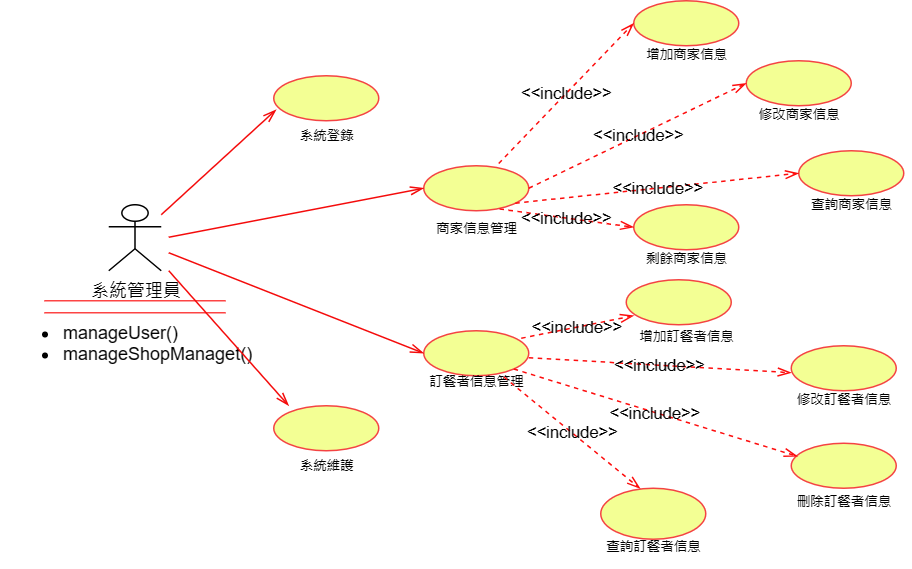

The diagram above was exported from draw.io. Its source (the exported page's mxGraphModel, read from the mxfile embedded in the PNG):
<mxGraphModel dx="1546" dy="369" grid="1" gridSize="10" guides="1" tooltips="1" connect="1" arrows="1" fold="1" page="1" pageScale="1" pageWidth="827" pageHeight="1169" math="0" shadow="0">
  <root>
    <mxCell id="0" />
    <mxCell id="1" parent="0" />
    <mxCell id="d21k7wk4vE7VCG-q3FPW-1" value="系統管理員" style="shape=umlActor;verticalLabelPosition=bottom;verticalAlign=top;html=1;outlineConnect=0;" vertex="1" parent="1">
      <mxGeometry x="50" y="206" width="35" height="44" as="geometry" />
    </mxCell>
    <mxCell id="d21k7wk4vE7VCG-q3FPW-3" value="" style="ellipse;whiteSpace=wrap;html=1;fillColor=#f3ff94;strokeColor=#f44343;" vertex="1" parent="1">
      <mxGeometry x="160" y="120" width="70" height="30" as="geometry" />
    </mxCell>
    <mxCell id="d21k7wk4vE7VCG-q3FPW-4" value="" style="shape=partialRectangle;whiteSpace=wrap;html=1;left=0;right=0;fillColor=none;strokeColor=#fd4444;" vertex="1" parent="1">
      <mxGeometry x="7.5" y="270" width="120" height="8" as="geometry" />
    </mxCell>
    <mxCell id="d21k7wk4vE7VCG-q3FPW-5" value="&lt;ul&gt;&lt;li&gt;manageUser()&lt;/li&gt;&lt;li&gt;manageShopManaget()&lt;/li&gt;&lt;/ul&gt;" style="text;strokeColor=none;fillColor=none;html=1;whiteSpace=wrap;verticalAlign=middle;overflow=hidden;" vertex="1" parent="1">
      <mxGeometry x="-22.5" y="270" width="180" height="50" as="geometry" />
    </mxCell>
    <mxCell id="d21k7wk4vE7VCG-q3FPW-6" value="" style="ellipse;whiteSpace=wrap;html=1;fillColor=#f3ff94;strokeColor=#f44343;" vertex="1" parent="1">
      <mxGeometry x="260" y="180" width="70" height="30" as="geometry" />
    </mxCell>
    <mxCell id="d21k7wk4vE7VCG-q3FPW-7" value="" style="ellipse;whiteSpace=wrap;html=1;fillColor=#f3ff94;strokeColor=#f44343;" vertex="1" parent="1">
      <mxGeometry x="160" y="340" width="70" height="30" as="geometry" />
    </mxCell>
    <mxCell id="d21k7wk4vE7VCG-q3FPW-8" value="系統登錄" style="text;html=1;align=center;verticalAlign=middle;resizable=0;points=[];autosize=1;strokeColor=none;fillColor=none;fontSize=9;" vertex="1" parent="1">
      <mxGeometry x="165" y="150" width="60" height="20" as="geometry" />
    </mxCell>
    <mxCell id="d21k7wk4vE7VCG-q3FPW-10" value="" style="ellipse;whiteSpace=wrap;html=1;fillColor=#f3ff94;strokeColor=#f44343;" vertex="1" parent="1">
      <mxGeometry x="260" y="290" width="70" height="30" as="geometry" />
    </mxCell>
    <mxCell id="d21k7wk4vE7VCG-q3FPW-14" value="系統維護" style="text;html=1;align=center;verticalAlign=middle;resizable=0;points=[];autosize=1;strokeColor=none;fillColor=none;fontSize=9;" vertex="1" parent="1">
      <mxGeometry x="165" y="370" width="60" height="20" as="geometry" />
    </mxCell>
    <mxCell id="d21k7wk4vE7VCG-q3FPW-15" value="&lt;font style=&quot;font-size: 9px;&quot;&gt;商家信息管理&lt;/font&gt;" style="text;html=1;align=center;verticalAlign=middle;resizable=0;points=[];autosize=1;strokeColor=none;fillColor=none;" vertex="1" parent="1">
      <mxGeometry x="255" y="206" width="80" height="30" as="geometry" />
    </mxCell>
    <mxCell id="d21k7wk4vE7VCG-q3FPW-16" value="&lt;font style=&quot;font-size: 9px;&quot;&gt;訂餐者信息管理&lt;/font&gt;" style="text;html=1;align=center;verticalAlign=middle;resizable=0;points=[];autosize=1;strokeColor=none;fillColor=none;" vertex="1" parent="1">
      <mxGeometry x="250" y="308" width="90" height="30" as="geometry" />
    </mxCell>
    <mxCell id="d21k7wk4vE7VCG-q3FPW-19" value="" style="endArrow=openThin;endFill=0;endSize=7;html=1;rounded=0;strokeColor=#f40b0b;entryX=0;entryY=0.5;entryDx=0;entryDy=0;" edge="1" parent="1" target="d21k7wk4vE7VCG-q3FPW-6">
      <mxGeometry width="160" relative="1" as="geometry">
        <mxPoint x="90" y="227.66" as="sourcePoint" />
        <mxPoint x="250" y="227.66" as="targetPoint" />
      </mxGeometry>
    </mxCell>
    <mxCell id="d21k7wk4vE7VCG-q3FPW-20" value="" style="endArrow=openThin;endFill=0;endSize=7;html=1;rounded=0;strokeColor=#f40b0b;entryX=0;entryY=0.5;entryDx=0;entryDy=0;" edge="1" parent="1" target="d21k7wk4vE7VCG-q3FPW-10">
      <mxGeometry width="160" relative="1" as="geometry">
        <mxPoint x="90" y="238" as="sourcePoint" />
        <mxPoint x="250" y="300" as="targetPoint" />
      </mxGeometry>
    </mxCell>
    <mxCell id="d21k7wk4vE7VCG-q3FPW-21" value="" style="endArrow=openThin;endFill=0;endSize=7;html=1;rounded=0;strokeColor=#f40b0b;entryX=0.023;entryY=0.753;entryDx=0;entryDy=0;entryPerimeter=0;" edge="1" parent="1" target="d21k7wk4vE7VCG-q3FPW-3">
      <mxGeometry width="160" relative="1" as="geometry">
        <mxPoint x="85" y="212.66" as="sourcePoint" />
        <mxPoint x="255" y="180" as="targetPoint" />
      </mxGeometry>
    </mxCell>
    <mxCell id="d21k7wk4vE7VCG-q3FPW-22" value="" style="endArrow=openThin;endFill=0;endSize=7;html=1;rounded=0;strokeColor=#f40b0b;entryX=0.143;entryY=0;entryDx=0;entryDy=0;entryPerimeter=0;" edge="1" parent="1" target="d21k7wk4vE7VCG-q3FPW-7">
      <mxGeometry width="160" relative="1" as="geometry">
        <mxPoint x="90" y="250" as="sourcePoint" />
        <mxPoint x="290" y="225" as="targetPoint" />
      </mxGeometry>
    </mxCell>
    <mxCell id="d21k7wk4vE7VCG-q3FPW-23" value="" style="ellipse;whiteSpace=wrap;html=1;fillColor=#f3ff94;strokeColor=#f44343;" vertex="1" parent="1">
      <mxGeometry x="400" y="70" width="70" height="30" as="geometry" />
    </mxCell>
    <mxCell id="d21k7wk4vE7VCG-q3FPW-24" value="&lt;font style=&quot;font-size: 9px;&quot;&gt;增加商家信息&lt;/font&gt;" style="text;html=1;align=center;verticalAlign=middle;resizable=0;points=[];autosize=1;strokeColor=none;fillColor=none;" vertex="1" parent="1">
      <mxGeometry x="395" y="90" width="80" height="30" as="geometry" />
    </mxCell>
    <mxCell id="d21k7wk4vE7VCG-q3FPW-25" value="" style="ellipse;whiteSpace=wrap;html=1;fillColor=#f3ff94;strokeColor=#f44343;" vertex="1" parent="1">
      <mxGeometry x="475" y="110" width="70" height="30" as="geometry" />
    </mxCell>
    <mxCell id="d21k7wk4vE7VCG-q3FPW-26" value="&lt;font style=&quot;font-size: 9px;&quot;&gt;修改商家信息&lt;/font&gt;" style="text;html=1;align=center;verticalAlign=middle;resizable=0;points=[];autosize=1;strokeColor=none;fillColor=none;" vertex="1" parent="1">
      <mxGeometry x="470" y="130" width="80" height="30" as="geometry" />
    </mxCell>
    <mxCell id="d21k7wk4vE7VCG-q3FPW-27" value="" style="ellipse;whiteSpace=wrap;html=1;fillColor=#f3ff94;strokeColor=#f44343;" vertex="1" parent="1">
      <mxGeometry x="510" y="170" width="70" height="30" as="geometry" />
    </mxCell>
    <mxCell id="d21k7wk4vE7VCG-q3FPW-28" value="&lt;font style=&quot;font-size: 9px;&quot;&gt;查詢商家信息&lt;/font&gt;" style="text;html=1;align=center;verticalAlign=middle;resizable=0;points=[];autosize=1;strokeColor=none;fillColor=none;" vertex="1" parent="1">
      <mxGeometry x="505" y="190" width="80" height="30" as="geometry" />
    </mxCell>
    <mxCell id="d21k7wk4vE7VCG-q3FPW-29" value="" style="ellipse;whiteSpace=wrap;html=1;fillColor=#f3ff94;strokeColor=#f44343;" vertex="1" parent="1">
      <mxGeometry x="400" y="206" width="70" height="30" as="geometry" />
    </mxCell>
    <mxCell id="d21k7wk4vE7VCG-q3FPW-30" value="&lt;font style=&quot;font-size: 9px;&quot;&gt;剩餘商家信息&lt;/font&gt;" style="text;html=1;align=center;verticalAlign=middle;resizable=0;points=[];autosize=1;strokeColor=none;fillColor=none;" vertex="1" parent="1">
      <mxGeometry x="395" y="226" width="80" height="30" as="geometry" />
    </mxCell>
    <mxCell id="d21k7wk4vE7VCG-q3FPW-31" value="&amp;lt;&amp;lt;include&amp;gt;&amp;gt;" style="endArrow=openThin;endSize=7;dashed=1;html=1;rounded=0;entryX=0;entryY=0.5;entryDx=0;entryDy=0;strokeColor=#fd0d0d;endFill=0;labelBackgroundColor=none;exitX=0.714;exitY=-0.052;exitDx=0;exitDy=0;exitPerimeter=0;" edge="1" parent="1" source="d21k7wk4vE7VCG-q3FPW-6" target="d21k7wk4vE7VCG-q3FPW-23">
      <mxGeometry width="160" relative="1" as="geometry">
        <mxPoint x="330" y="180" as="sourcePoint" />
        <mxPoint x="490" y="184.66" as="targetPoint" />
      </mxGeometry>
    </mxCell>
    <mxCell id="d21k7wk4vE7VCG-q3FPW-32" value="&amp;lt;&amp;lt;include&amp;gt;&amp;gt;" style="endArrow=openThin;endSize=7;dashed=1;html=1;rounded=0;exitX=1;exitY=0.5;exitDx=0;exitDy=0;entryX=0;entryY=0.5;entryDx=0;entryDy=0;strokeColor=#fd0d0d;endFill=0;labelBackgroundColor=none;" edge="1" parent="1" source="d21k7wk4vE7VCG-q3FPW-6" target="d21k7wk4vE7VCG-q3FPW-25">
      <mxGeometry width="160" relative="1" as="geometry">
        <mxPoint x="335" y="200" as="sourcePoint" />
        <mxPoint x="410" y="95" as="targetPoint" />
      </mxGeometry>
    </mxCell>
    <mxCell id="d21k7wk4vE7VCG-q3FPW-33" value="&amp;lt;&amp;lt;include&amp;gt;&amp;gt;" style="endArrow=openThin;endSize=7;dashed=1;html=1;rounded=0;exitX=0.825;exitY=-0.036;exitDx=0;exitDy=0;exitPerimeter=0;entryX=0;entryY=0.5;entryDx=0;entryDy=0;strokeColor=#fd0d0d;endFill=0;labelBackgroundColor=none;" edge="1" parent="1" source="d21k7wk4vE7VCG-q3FPW-15" target="d21k7wk4vE7VCG-q3FPW-27">
      <mxGeometry width="160" relative="1" as="geometry">
        <mxPoint x="345" y="210" as="sourcePoint" />
        <mxPoint x="420" y="105" as="targetPoint" />
      </mxGeometry>
    </mxCell>
    <mxCell id="d21k7wk4vE7VCG-q3FPW-34" value="&amp;lt;&amp;lt;include&amp;gt;&amp;gt;" style="endArrow=openThin;endSize=7;dashed=1;html=1;rounded=0;exitX=0.694;exitY=0.093;exitDx=0;exitDy=0;exitPerimeter=0;entryX=0;entryY=0.5;entryDx=0;entryDy=0;strokeColor=#fd0d0d;endFill=0;labelBackgroundColor=none;" edge="1" parent="1" source="d21k7wk4vE7VCG-q3FPW-15" target="d21k7wk4vE7VCG-q3FPW-29">
      <mxGeometry width="160" relative="1" as="geometry">
        <mxPoint x="370" y="305" as="sourcePoint" />
        <mxPoint x="445" y="200" as="targetPoint" />
      </mxGeometry>
    </mxCell>
    <mxCell id="d21k7wk4vE7VCG-q3FPW-35" value="&amp;lt;&amp;lt;include&amp;gt;&amp;gt;" style="endArrow=openThin;endSize=7;dashed=1;html=1;rounded=0;exitX=0.935;exitY=0.334;exitDx=0;exitDy=0;exitPerimeter=0;strokeColor=#fd0d0d;endFill=0;labelBackgroundColor=none;entryX=0.071;entryY=0.8;entryDx=0;entryDy=0;entryPerimeter=0;" edge="1" parent="1" target="d21k7wk4vE7VCG-q3FPW-36">
      <mxGeometry width="160" relative="1" as="geometry">
        <mxPoint x="325" y="295" as="sourcePoint" />
        <mxPoint x="400" y="280" as="targetPoint" />
      </mxGeometry>
    </mxCell>
    <mxCell id="d21k7wk4vE7VCG-q3FPW-36" value="" style="ellipse;whiteSpace=wrap;html=1;fillColor=#f3ff94;strokeColor=#f44343;" vertex="1" parent="1">
      <mxGeometry x="395" y="256" width="70" height="30" as="geometry" />
    </mxCell>
    <mxCell id="d21k7wk4vE7VCG-q3FPW-37" value="&lt;font style=&quot;font-size: 9px;&quot;&gt;增加訂餐者信息&lt;/font&gt;" style="text;html=1;align=center;verticalAlign=middle;resizable=0;points=[];autosize=1;strokeColor=none;fillColor=none;" vertex="1" parent="1">
      <mxGeometry x="390" y="278" width="90" height="30" as="geometry" />
    </mxCell>
    <mxCell id="d21k7wk4vE7VCG-q3FPW-38" value="" style="ellipse;whiteSpace=wrap;html=1;fillColor=#f3ff94;strokeColor=#f44343;" vertex="1" parent="1">
      <mxGeometry x="505" y="300" width="70" height="30" as="geometry" />
    </mxCell>
    <mxCell id="d21k7wk4vE7VCG-q3FPW-39" value="&lt;font style=&quot;font-size: 9px;&quot;&gt;修改訂餐者信息&lt;/font&gt;" style="text;html=1;align=center;verticalAlign=middle;resizable=0;points=[];autosize=1;strokeColor=none;fillColor=none;" vertex="1" parent="1">
      <mxGeometry x="495" y="320" width="90" height="30" as="geometry" />
    </mxCell>
    <mxCell id="d21k7wk4vE7VCG-q3FPW-40" value="" style="ellipse;whiteSpace=wrap;html=1;fillColor=#f3ff94;strokeColor=#f44343;" vertex="1" parent="1">
      <mxGeometry x="505" y="365" width="70" height="30" as="geometry" />
    </mxCell>
    <mxCell id="d21k7wk4vE7VCG-q3FPW-41" value="" style="ellipse;whiteSpace=wrap;html=1;fillColor=#f3ff94;strokeColor=#f44343;" vertex="1" parent="1">
      <mxGeometry x="378" y="395" width="70" height="34" as="geometry" />
    </mxCell>
    <mxCell id="d21k7wk4vE7VCG-q3FPW-43" value="&lt;font style=&quot;font-size: 9px;&quot;&gt;查詢訂餐者信息&lt;/font&gt;" style="text;html=1;align=center;verticalAlign=middle;resizable=0;points=[];autosize=1;strokeColor=none;fillColor=none;" vertex="1" parent="1">
      <mxGeometry x="368" y="418" width="90" height="30" as="geometry" />
    </mxCell>
    <mxCell id="d21k7wk4vE7VCG-q3FPW-44" value="&lt;font style=&quot;font-size: 9px;&quot;&gt;刪除訂餐者信息&lt;/font&gt;" style="text;html=1;align=center;verticalAlign=middle;resizable=0;points=[];autosize=1;strokeColor=none;fillColor=none;" vertex="1" parent="1">
      <mxGeometry x="495" y="388" width="90" height="30" as="geometry" />
    </mxCell>
    <mxCell id="d21k7wk4vE7VCG-q3FPW-45" value="&amp;lt;&amp;lt;include&amp;gt;&amp;gt;" style="endArrow=openThin;endSize=7;dashed=1;html=1;rounded=0;exitX=1;exitY=0.5;exitDx=0;exitDy=0;exitPerimeter=0;strokeColor=#fd0d0d;endFill=0;labelBackgroundColor=none;entryX=0;entryY=0.5;entryDx=0;entryDy=0;" edge="1" parent="1">
      <mxGeometry width="160" relative="1" as="geometry">
        <mxPoint x="330" y="308" as="sourcePoint" />
        <mxPoint x="505.0000000000073" y="318" as="targetPoint" />
      </mxGeometry>
    </mxCell>
    <mxCell id="d21k7wk4vE7VCG-q3FPW-46" value="&amp;lt;&amp;lt;include&amp;gt;&amp;gt;" style="endArrow=openThin;endSize=7;dashed=1;html=1;rounded=0;exitX=0.762;exitY=1.026;exitDx=0;exitDy=0;exitPerimeter=0;strokeColor=#fd0d0d;endFill=0;labelBackgroundColor=none;entryX=0.376;entryY=0.008;entryDx=0;entryDy=0;entryPerimeter=0;" edge="1" parent="1" source="d21k7wk4vE7VCG-q3FPW-10" target="d21k7wk4vE7VCG-q3FPW-41">
      <mxGeometry x="-0.0016" width="160" relative="1" as="geometry">
        <mxPoint x="341" y="365" as="sourcePoint" />
        <mxPoint x="416" y="350" as="targetPoint" />
        <mxPoint as="offset" />
      </mxGeometry>
    </mxCell>
    <mxCell id="d21k7wk4vE7VCG-q3FPW-47" value="&amp;lt;&amp;lt;include&amp;gt;&amp;gt;" style="endArrow=openThin;endSize=7;dashed=1;html=1;rounded=0;exitX=1;exitY=1;exitDx=0;exitDy=0;strokeColor=#fd0d0d;endFill=0;labelBackgroundColor=none;entryX=0.06;entryY=0.292;entryDx=0;entryDy=0;entryPerimeter=0;" edge="1" parent="1" source="d21k7wk4vE7VCG-q3FPW-10" target="d21k7wk4vE7VCG-q3FPW-40">
      <mxGeometry x="-0.0016" width="160" relative="1" as="geometry">
        <mxPoint x="334" y="321" as="sourcePoint" />
        <mxPoint x="500" y="380" as="targetPoint" />
        <mxPoint as="offset" />
      </mxGeometry>
    </mxCell>
  </root>
</mxGraphModel>